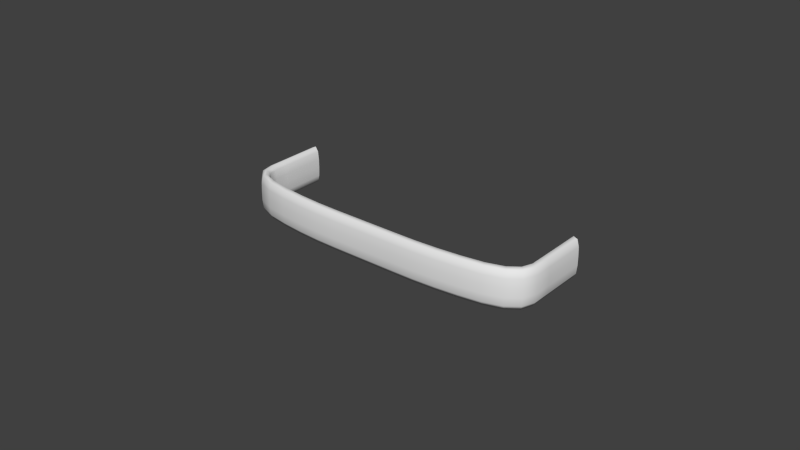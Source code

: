 # Source: Tapered_Arch_Handle_2.blend  (saved by Blender 2.83.15; exported with 4.5.12 LTS)
import bpy
from mathutils import Matrix  # noqa: F401  (used for matrix-valued properties, if any)

bpy.ops.wm.read_factory_settings(use_empty=True)
scene = bpy.context.scene
scene.name = 'Scene'

# ---- collections
col_collection_1 = bpy.data.collections.new('Collection 1'); scene.collection.children.link(col_collection_1)

# ---- world
world_world = bpy.data.worlds.new('World'); scene.world = world_world
world_world.color = (0.05088, 0.05088, 0.05088)
world_world.use_sun_shadow = False
world_world.sun_shadow_jitter_overblur = 0.0
world_world.cycles.sampling_method = 'MANUAL'
world_world.cycles.sample_map_resolution = 256

# ---- meshes
me_mesh = bpy.data.meshes.new('Mesh')
me_mesh.from_pydata([(-0.04757, -0.01459, 0.002154), (-0.04787, -0.01459, 0.004836), (-0.0488, -0.01459, 0.00635), (-0.05011, -0.01459, 0.005804), (-0.05068, -0.01459, 0.003576), (-0.0508, -0.01459, 0.000699), (-0.05077, -0.01459, -0.002154), (-0.05047, -0.01459, -0.004836), (-0.04954, -0.01459, -0.00635), (-0.04823, -0.01459, -0.005804), (-0.04766, -0.01459, -0.003576), (-0.04754, -0.01459, -0.000699), (-0.04757, -0.01921, 0.002154), (-0.04787, -0.01921, 0.004836), (-0.0488, -0.01922, 0.00635), (-0.05011, -0.01922, 0.005804), (-0.05068, -0.01923, 0.003576), (-0.0508, -0.01923, 0.000699), (-0.05077, -0.01923, -0.002154), (-0.05047, -0.01923, -0.004836), (-0.04954, -0.01922, -0.00635), (-0.04823, -0.01921, -0.005804), (-0.04766, -0.01921, -0.003576), (-0.04754, -0.01921, -0.000699), (-0.04698, -0.0221, 0.002154), (-0.04724, -0.02223, 0.004836), (-0.04806, -0.02265, 0.00635), (-0.04921, -0.02324, 0.005804), (-0.04971, -0.0235, 0.003576), (-0.04982, -0.02355, 0.000699), (-0.0498, -0.02354, -0.002154), (-0.04953, -0.02341, -0.004836), (-0.04872, -0.02299, -0.00635), (-0.04756, -0.02239, -0.005804), (-0.04706, -0.02214, -0.003576), (-0.04696, -0.02208, -0.000699), (-0.04463, -0.02432, 0.002154), (-0.04479, -0.02456, 0.004836), (-0.04529, -0.0253, 0.00635), (-0.04599, -0.02635, 0.005804), (-0.0463, -0.02681, 0.003576), (-0.04636, -0.0269, 0.000699), (-0.04635, -0.02688, -0.002154), (-0.04619, -0.02664, -0.004836), (-0.04569, -0.0259, -0.00635), (-0.04498, -0.02485, -0.005804), (-0.04468, -0.0244, -0.003576), (-0.04462, -0.0243, -0.000699), (-0.04003, -0.02611, 0.002154), (-0.04011, -0.02638, 0.004836), (-0.04036, -0.02723, 0.00635), (-0.0407, -0.02843, 0.005804), (-0.04085, -0.02895, 0.003576), (-0.04088, -0.02906, 0.000699), (-0.04087, -0.02904, -0.002154), (-0.0408, -0.02876, -0.004836), (-0.04055, -0.02791, -0.00635), (-0.04021, -0.02671, -0.005804), (-0.04006, -0.02619, -0.003576), (-0.04003, -0.02609, -0.000699), (-0.03329, -0.02728, 0.002154), (-0.03333, -0.02756, 0.004836), (-0.03346, -0.02843, 0.00635), (-0.03365, -0.02966, 0.005804), (-0.03373, -0.0302, 0.003576), (-0.03374, -0.03031, 0.000699), (-0.03374, -0.03028, -0.002154), (-0.0337, -0.03, -0.004836), (-0.03357, -0.02913, -0.00635), (-0.03338, -0.0279, -0.005804), (-0.0333, -0.02737, -0.003576), (-0.03329, -0.02726, -0.000699), (-0.02612, -0.02808, 0.002154), (-0.02615, -0.02836, 0.004836), (-0.02623, -0.02924, 0.00635), (-0.02636, -0.03048, 0.005804), (-0.02641, -0.03101, 0.003576), (-0.02642, -0.03112, 0.000699), (-0.02642, -0.0311, -0.002154), (-0.02639, -0.03082, -0.004836), (-0.0263, -0.02994, -0.00635), (-0.02618, -0.0287, -0.005804), (-0.02613, -0.02817, -0.003576), (-0.02612, -0.02806, -0.000699), (-0.01895, -0.02855, 0.002154), (-0.01896, -0.02883, 0.004836), (-0.019, -0.02971, 0.00635), (-0.01906, -0.03095, 0.005804), (-0.01909, -0.03149, 0.003576), (-0.01909, -0.0316, 0.000699), (-0.01909, -0.03158, -0.002154), (-0.01908, -0.0313, -0.004836), (-0.01904, -0.03042, -0.00635), (-0.01898, -0.02918, -0.005804), (-0.01895, -0.02864, -0.003576), (-0.01895, -0.02853, -0.000699), (-0.01177, -0.02869, 0.002154), (-0.01177, -0.02897, 0.004836), (-0.01177, -0.02985, 0.00635), (-0.01178, -0.0311, 0.005804), (-0.01178, -0.03164, 0.003576), (-0.01178, -0.03175, 0.000699), (-0.01178, -0.03173, -0.002154), (-0.01178, -0.03144, -0.004836), (-0.01178, -0.03056, -0.00635), (-0.01177, -0.02932, -0.005804), (-0.01177, -0.02878, -0.003576), (-0.01177, -0.02867, -0.000699), (-0.004529, -0.02869, 0.002154), (-0.004529, -0.02897, 0.004836), (-0.004529, -0.02985, 0.00635), (-0.004529, -0.0311, 0.005804), (-0.004529, -0.03164, 0.003576), (-0.004529, -0.03175, 0.000699), (-0.004529, -0.03173, -0.002154), (-0.004529, -0.03144, -0.004836), (-0.004529, -0.03056, -0.00635), (-0.004529, -0.02932, -0.005804), (-0.004529, -0.02878, -0.003576), (-0.004529, -0.02867, -0.000699), (0.002717, -0.02869, 0.002154), (0.002717, -0.02897, 0.004836), (0.002717, -0.02985, 0.00635), (0.002717, -0.0311, 0.005804), (0.002717, -0.03164, 0.003576), (0.002717, -0.03175, 0.000699), (0.002717, -0.03173, -0.002154), (0.002717, -0.03144, -0.004836), (0.002717, -0.03056, -0.00635), (0.002717, -0.02932, -0.005804), (0.002717, -0.02878, -0.003576), (0.002717, -0.02867, -0.000699), (0.009964, -0.02869, 0.002154), (0.009964, -0.02897, 0.004836), (0.009964, -0.02985, 0.00635), (0.009964, -0.0311, 0.005804), (0.009964, -0.03164, 0.003576), (0.009964, -0.03175, 0.000699), (0.009964, -0.03173, -0.002154), (0.009964, -0.03144, -0.004836), (0.009964, -0.03056, -0.00635), (0.009964, -0.02932, -0.005804), (0.009964, -0.02878, -0.003576), (0.009964, -0.02867, -0.000699), (0.01716, -0.02862, 0.002154), (0.01717, -0.0289, 0.004836), (0.0172, -0.02978, 0.00635), (0.01724, -0.03102, 0.005804), (0.01726, -0.03156, 0.003576), (0.01726, -0.03167, 0.000699), (0.01726, -0.03165, -0.002154), (0.01725, -0.03137, -0.004836), (0.01722, -0.03048, -0.00635), (0.01718, -0.02924, -0.005804), (0.01716, -0.0287, -0.003576), (0.01716, -0.02859, -0.000699), (0.02433, -0.02823, 0.002154), (0.02435, -0.02851, 0.004836), (0.02443, -0.02939, 0.00635), (0.02453, -0.03063, 0.005804), (0.02458, -0.03116, 0.003576), (0.02459, -0.03128, 0.000699), (0.02459, -0.03125, -0.002154), (0.02456, -0.03097, -0.004836), (0.02449, -0.03009, -0.00635), (0.02438, -0.02885, -0.005804), (0.02433, -0.02832, -0.003576), (0.02432, -0.0282, -0.000699), (0.0315, -0.02751, 0.002154), (0.03154, -0.02779, 0.004836), (0.03165, -0.02867, 0.00635), (0.03182, -0.0299, 0.005804), (0.0319, -0.03043, 0.003576), (0.03191, -0.03054, 0.000699), (0.03191, -0.03052, -0.002154), (0.03187, -0.03024, -0.004836), (0.03175, -0.02937, -0.00635), (0.03158, -0.02813, -0.005804), (0.03151, -0.0276, -0.003576), (0.03149, -0.02749, -0.000699), (0.03852, -0.02646, 0.002154), (0.03859, -0.02673, 0.004836), (0.03878, -0.02759, 0.00635), (0.03906, -0.02881, 0.005804), (0.03918, -0.02934, 0.003576), (0.03921, -0.02944, 0.000699), (0.0392, -0.02942, -0.002154), (0.03914, -0.02914, -0.004836), (0.03894, -0.02828, -0.00635), (0.03866, -0.02707, -0.005804), (0.03854, -0.02654, -0.003576), (0.03852, -0.02643, -0.000699), (0.0437, -0.02482, 0.002154), (0.04384, -0.02507, 0.004836), (0.04426, -0.02586, 0.00635), (0.04486, -0.02696, 0.005804), (0.04512, -0.02744, 0.003576), (0.04517, -0.02754, 0.000699), (0.04516, -0.02752, -0.002154), (0.04502, -0.02727, -0.004836), (0.0446, -0.02649, -0.00635), (0.044, -0.02538, -0.005804), (0.04374, -0.0249, -0.003576), (0.04369, -0.0248, -0.000699), (0.04658, -0.02268, 0.002154), (0.04682, -0.02285, 0.004836), (0.04756, -0.02338, 0.00635), (0.04862, -0.02412, 0.005804), (0.04907, -0.02445, 0.003576), (0.04917, -0.02451, 0.000699), (0.04915, -0.0245, -0.002154), (0.04891, -0.02433, -0.004836), (0.04816, -0.0238, -0.00635), (0.04711, -0.02306, -0.005804), (0.04665, -0.02274, -0.003576), (0.04656, -0.02267, -0.000699), (0.04756, -0.02009, 0.002154), (0.04786, -0.02011, 0.004836), (0.04879, -0.02017, 0.00635), (0.0501, -0.02026, 0.005804), (0.05067, -0.0203, 0.003576), (0.05078, -0.0203, 0.000699), (0.05076, -0.0203, -0.002154), (0.05046, -0.02028, -0.004836), (0.04953, -0.02022, -0.00635), (0.04822, -0.02014, -0.005804), (0.04765, -0.0201, -0.003576), (0.04754, -0.02009, -0.000699), (0.04757, -0.01459, 0.002154), (0.04787, -0.01459, 0.004836), (0.0488, -0.01459, 0.00635), (0.05011, -0.01459, 0.005804), (0.05068, -0.01459, 0.003576), (0.0508, -0.01459, 0.000699), (0.05077, -0.01459, -0.002154), (0.05047, -0.01459, -0.004836), (0.04954, -0.01459, -0.00635), (0.04823, -0.01459, -0.005804), (0.04766, -0.01459, -0.003576), (0.04754, -0.01459, -0.000699), (0.04754, -8.815e-10, -0.000699), (0.04766, -8.815e-10, -0.003576), (0.04823, 8.815e-10, -0.005804), (0.04954, 2.644e-09, -0.00635), (0.05047, 4.407e-09, -0.004836), (0.05077, 6.17e-09, -0.002154), (0.0508, 6.17e-09, 0.000699), (0.05068, 6.17e-09, 0.003576), (0.05011, 4.407e-09, 0.005804), (0.0488, 2.644e-09, 0.00635), (0.04787, 8.815e-10, 0.004836), (0.04757, -8.815e-10, 0.002154), (-0.04754, 0.0, -0.000699), (-0.04766, 0.0, -0.003576), (-0.04823, 0.0, -0.005804), (-0.04954, 0.0, -0.00635), (-0.05047, 0.0, -0.004836), (-0.05077, 0.0, -0.002154), (-0.0508, 0.0, 0.000699), (-0.05068, 0.0, 0.003576), (-0.05011, 0.0, 0.005804), (-0.0488, 0.0, 0.00635), (-0.04787, 0.0, 0.004836), (-0.04757, 0.0, 0.002154)], [], [(12, 13, 25, 24), (1, 2, 14, 13), (4, 5, 17, 16), (10, 11, 23, 22), (2, 3, 15, 14), (7, 8, 20, 19), (9, 10, 22, 21), (8, 9, 21, 20), (0, 1, 13, 12), (16, 17, 29, 28), (5, 6, 18, 17), (6, 7, 19, 18), (15, 16, 28, 27), (23, 12, 24, 35), (18, 19, 31, 30), (19, 20, 32, 31), (24, 25, 37, 36), (22, 23, 35, 34), (36, 37, 49, 48), (14, 15, 27, 26), (17, 18, 30, 29), (20, 21, 33, 32), (21, 22, 34, 33), (35, 24, 36, 47), (13, 14, 26, 25), (34, 35, 47, 46), (28, 29, 41, 40), (27, 28, 40, 39), (26, 27, 39, 38), (29, 30, 42, 41), (32, 33, 45, 44), (33, 34, 46, 45), (31, 32, 44, 43), (47, 36, 48, 59), (25, 26, 38, 37), (30, 31, 43, 42), (45, 46, 58, 57), (48, 49, 61, 60), (46, 47, 59, 58), (38, 39, 51, 50), (59, 48, 60, 71), (40, 41, 53, 52), (39, 40, 52, 51), (44, 45, 57, 56), (41, 42, 54, 53), (42, 43, 55, 54), (43, 44, 56, 55), (51, 52, 64, 63), (60, 61, 73, 72), (58, 59, 71, 70), (37, 38, 50, 49), (52, 53, 65, 64), (71, 60, 72, 83), (50, 51, 63, 62), (56, 57, 69, 68), (57, 58, 70, 69), (53, 54, 66, 65), (54, 55, 67, 66), (55, 56, 68, 67), (49, 50, 62, 61), (72, 73, 85, 84), (70, 71, 83, 82), (64, 65, 77, 76), (63, 64, 76, 75), (69, 70, 82, 81), (83, 72, 84, 95), (75, 76, 88, 87), (61, 62, 74, 73), (62, 63, 75, 74), (65, 66, 78, 77), (66, 67, 79, 78), (67, 68, 80, 79), (68, 69, 81, 80), (76, 77, 89, 88), (81, 82, 94, 93), (82, 83, 95, 94), (80, 81, 93, 92), (84, 85, 97, 96), (74, 75, 87, 86), (77, 78, 90, 89), (94, 95, 107, 106), (95, 84, 96, 107), (73, 74, 86, 85), (100, 101, 113, 112), (78, 79, 91, 90), (79, 80, 92, 91), (96, 97, 109, 108), (88, 89, 101, 100), (87, 88, 100, 99), (91, 92, 104, 103), (107, 96, 108, 119), (86, 87, 99, 98), (89, 90, 102, 101), (92, 93, 105, 104), (93, 94, 106, 105), (85, 86, 98, 97), (90, 91, 103, 102), (106, 107, 119, 118), (98, 99, 111, 110), (108, 109, 121, 120), (99, 100, 112, 111), (111, 112, 124, 123), (103, 104, 116, 115), (104, 105, 117, 116), (105, 106, 118, 117), (119, 108, 120, 131), (97, 98, 110, 109), (101, 102, 114, 113), (102, 103, 115, 114), (109, 110, 122, 121), (120, 121, 133, 132), (124, 125, 137, 136), (112, 113, 125, 124), (116, 117, 129, 128), (118, 119, 131, 130), (110, 111, 123, 122), (113, 114, 126, 125), (114, 115, 127, 126), (115, 116, 128, 127), (117, 118, 130, 129), (131, 120, 132, 143), (122, 123, 135, 134), (132, 133, 145, 144), (134, 135, 147, 146), (130, 131, 143, 142), (121, 122, 134, 133), (125, 126, 138, 137), (123, 124, 136, 135), (136, 137, 149, 148), (127, 128, 140, 139), (129, 130, 142, 141), (126, 127, 139, 138), (128, 129, 141, 140), (143, 132, 144, 155), (137, 138, 150, 149), (135, 136, 148, 147), (138, 139, 151, 150), (144, 145, 157, 156), (142, 143, 155, 154), (139, 140, 152, 151), (140, 141, 153, 152), (141, 142, 154, 153), (155, 144, 156, 167), (133, 134, 146, 145), (156, 157, 169, 168), (154, 155, 167, 166), (147, 148, 160, 159), (146, 147, 159, 158), (151, 152, 164, 163), (167, 156, 168, 179), (148, 149, 161, 160), (152, 153, 165, 164), (153, 154, 166, 165), (163, 164, 176, 175), (145, 146, 158, 157), (149, 150, 162, 161), (150, 151, 163, 162), (166, 167, 179, 178), (161, 162, 174, 173), (168, 169, 181, 180), (160, 161, 173, 172), (159, 160, 172, 171), (158, 159, 171, 170), (164, 165, 177, 176), (165, 166, 178, 177), (179, 168, 180, 191), (162, 163, 175, 174), (180, 181, 193, 192), (157, 158, 170, 169), (172, 173, 185, 184), (171, 172, 184, 183), (177, 178, 190, 189), (191, 180, 192, 203), (178, 179, 191, 190), (170, 171, 183, 182), (173, 174, 186, 185), (176, 177, 189, 188), (169, 170, 182, 181), (174, 175, 187, 186), (175, 176, 188, 187), (203, 192, 204, 215), (189, 190, 202, 201), (192, 193, 205, 204), (190, 191, 203, 202), (182, 183, 195, 194), (184, 185, 197, 196), (183, 184, 196, 195), (195, 196, 208, 207), (185, 186, 198, 197), (186, 187, 199, 198), (187, 188, 200, 199), (188, 189, 201, 200), (202, 203, 215, 214), (181, 182, 194, 193), (196, 197, 209, 208), (200, 201, 213, 212), (215, 204, 216, 227), (204, 205, 217, 216), (194, 195, 207, 206), (207, 208, 220, 219), (197, 198, 210, 209), (199, 200, 212, 211), (201, 202, 214, 213), (208, 209, 221, 220), (198, 199, 211, 210), (216, 217, 229, 228), (214, 215, 227, 226), (193, 194, 206, 205), (220, 221, 233, 232), (213, 214, 226, 225), (227, 216, 228, 239), (205, 206, 218, 217), (206, 207, 219, 218), (212, 213, 225, 224), (226, 227, 239, 238), (209, 210, 222, 221), (210, 211, 223, 222), (211, 212, 224, 223), (219, 220, 232, 231), (221, 222, 234, 233), (224, 225, 237, 236), (225, 226, 238, 237), (218, 219, 231, 230), (223, 224, 236, 235), (217, 218, 230, 229), (222, 223, 235, 234), (1, 0, 263, 262), (234, 235, 244, 245), (9, 8, 255, 254), (7, 6, 257, 256), (235, 236, 243, 244), (237, 238, 241, 242), (231, 232, 247, 248), (3, 2, 261, 260), (233, 234, 245, 246), (5, 4, 259, 258), (4, 3, 260, 259), (2, 1, 262, 261), (11, 10, 253, 252), (8, 7, 256, 255), (230, 231, 248, 249), (229, 230, 249, 250), (6, 5, 258, 257), (238, 239, 240, 241), (232, 233, 246, 247), (239, 228, 251, 240), (236, 237, 242, 243), (0, 11, 252, 263), (228, 229, 250, 251), (10, 9, 254, 253), (11, 0, 12, 23), (3, 4, 16, 15)])
me_mesh.polygons.foreach_set('use_smooth', [True] * 252)
me_mesh.materials.append(None)
me_mesh.use_remesh_preserve_volume = False
me_mesh.use_remesh_preserve_attributes = False
me_mesh.use_mirror_vertex_groups = False
me_mesh.update()

# ---- objects
ob_tapered_arch_handle_2 = bpy.data.objects.new('Tapered Arch Handle 2', me_mesh)

# ---- transforms, parenting, visibility, modifiers, constraints
ob_tapered_arch_handle_2.location = (0.0, 0.0, 0.0)
ob_tapered_arch_handle_2.lineart.crease_threshold = 0.0

# ---- collection membership
col_collection_1.objects.link(ob_tapered_arch_handle_2)

# ---- scene / render settings (as saved in the file)
scene.frame_start = 1; scene.frame_end = 250; scene.frame_set(1)
scene.render.engine = 'CYCLES'
scene.render.resolution_percentage = 50
scene.render.dither_intensity = 0.0
scene.cycles.use_denoising = False
scene.cycles.samples = 10
scene.cycles.sampling_pattern = 'TABULATED_SOBOL'
scene.cycles.light_sampling_threshold = 0.0
scene.cycles.use_adaptive_sampling = False
scene.cycles.use_light_tree = False
scene.cycles.caustics_reflective = False
scene.cycles.caustics_refractive = False
scene.cycles.blur_glossy = 0.0
scene.cycles.max_bounces = 6
scene.cycles.pixel_filter_type = 'GAUSSIAN'
scene.cycles.sample_clamp_direct = 1.0
scene.cycles.sample_clamp_indirect = 1.0
scene.view_settings.view_transform = 'Standard'
bpy.context.view_layer.update()

# ---- added for rendering (the .blend has no active camera and no usable light): camera, sun
cam_auto = bpy.data.cameras.new('AutoCamera')
cam_auto.lens = 50.0
cam_auto.sensor_width = 36.0
cam_auto.clip_end = 1000.0
ob_auto_camera = bpy.data.objects.new('AutoCamera', cam_auto)
scene.collection.objects.link(ob_auto_camera)
ob_auto_camera.location = (0.185045, -0.237928, 0.148036)
ob_auto_camera.rotation_euler = (1.09748, -7.21219e-08, 0.694738)
scene.camera = ob_auto_camera
light_auto_sun = bpy.data.lights.new('AutoSun', 'SUN')
light_auto_sun.energy = 3.0
light_auto_sun.angle = 0.0523599
ob_auto_sun = bpy.data.objects.new('AutoSun', light_auto_sun)
scene.collection.objects.link(ob_auto_sun)
ob_auto_sun.rotation_euler = (0.872665, 0.174533, 0.523599)
bpy.context.view_layer.update()
